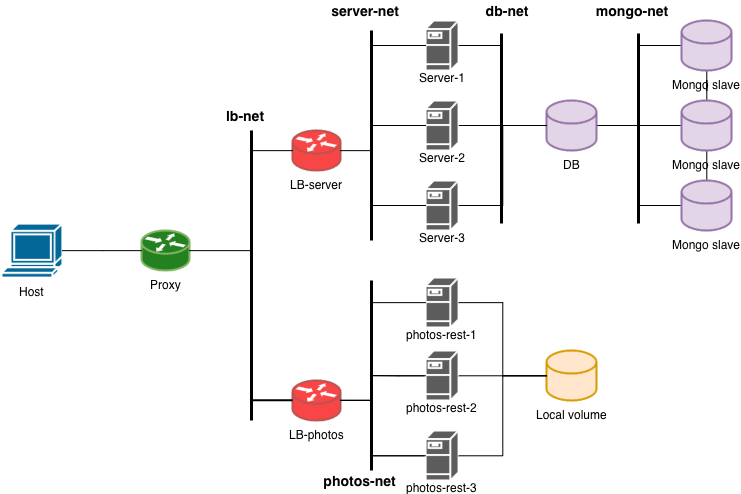

The diagram above was exported from draw.io. Its source (the exported page's mxGraphModel, read from the mxfile embedded in the PNG):
<mxGraphModel dx="543" dy="317" grid="1" gridSize="10" guides="1" tooltips="1" connect="1" arrows="1" fold="1" page="1" pageScale="1" pageWidth="850" pageHeight="1100" math="0" shadow="0">
  <root>
    <mxCell id="0" style=";html=1;" />
    <mxCell id="1" style=";html=1;" parent="0" />
    <mxCell id="204" value="Proxy" style="shape=mxgraph.cisco.routers.router;html=1;dashed=0;fillColor=#23821F;strokeColor=#82b366;strokeWidth=2;verticalLabelPosition=bottom;verticalAlign=top;fontFamily=Helvetica;fontSize=12;fontColor=#000000;" vertex="1" parent="1">
      <mxGeometry x="250" y="240" width="48" height="40" as="geometry" />
    </mxCell>
    <object label="Host" Host="" id="3a6578ecf50fb77c-362">
      <mxCell style="shape=mxgraph.cisco.computers_and_peripherals.terminal;html=1;dashed=0;fillColor=#036897;strokeColor=#FFFFFF;strokeWidth=2;verticalLabelPosition=bottom;verticalAlign=top;gradientColor=none;" vertex="1" parent="1">
        <mxGeometry x="110" y="233" width="61" height="54" as="geometry" />
      </mxCell>
    </object>
    <mxCell id="3a6578ecf50fb77c-365" style="edgeStyle=orthogonalEdgeStyle;rounded=0;html=1;entryX=0;entryY=0.5;entryPerimeter=0;endArrow=none;endFill=0;jettySize=auto;orthogonalLoop=1;strokeColor=#000000;strokeWidth=1;fontSize=12;fontColor=#000000;" edge="1" parent="1" source="3a6578ecf50fb77c-362" target="204">
      <mxGeometry relative="1" as="geometry" />
    </mxCell>
    <mxCell id="3a6578ecf50fb77c-367" value="LB-server" style="shape=mxgraph.cisco.routers.router;html=1;dashed=0;fillColor=#F84545;strokeColor=#b85450;strokeWidth=2;verticalLabelPosition=bottom;verticalAlign=top;fontFamily=Helvetica;fontSize=12;fontColor=#000000;" vertex="1" parent="1">
      <mxGeometry x="401" y="140" width="48" height="40" as="geometry" />
    </mxCell>
    <mxCell id="3a6578ecf50fb77c-368" value="LB&lt;span style=&quot;line-height: 1.2&quot;&gt;-photos&lt;/span&gt;" style="shape=mxgraph.cisco.routers.router;html=1;dashed=0;fillColor=#F84545;strokeColor=#b85450;strokeWidth=2;verticalLabelPosition=bottom;verticalAlign=top;fontFamily=Helvetica;fontSize=12;fontColor=#000000;" vertex="1" parent="1">
      <mxGeometry x="401" y="390" width="48" height="40" as="geometry" />
    </mxCell>
    <mxCell id="3a6578ecf50fb77c-371" style="edgeStyle=orthogonalEdgeStyle;rounded=0;html=1;endArrow=none;endFill=0;jettySize=auto;orthogonalLoop=1;strokeColor=#000000;strokeWidth=2;fontSize=12;fontColor=#000000;" edge="1" parent="1" source="3a6578ecf50fb77c-368">
      <mxGeometry relative="1" as="geometry">
        <mxPoint x="360" y="220" as="targetPoint" />
      </mxGeometry>
    </mxCell>
    <mxCell id="3a6578ecf50fb77c-375" style="edgeStyle=orthogonalEdgeStyle;rounded=0;html=1;entryX=0;entryY=0.5;entryPerimeter=0;endArrow=none;endFill=0;jettySize=auto;orthogonalLoop=1;strokeColor=#000000;strokeWidth=1;fontSize=12;fontColor=#000000;" edge="1" parent="1" source="204" target="3a6578ecf50fb77c-367">
      <mxGeometry relative="1" as="geometry">
        <Array as="points">
          <mxPoint x="360" y="260" />
          <mxPoint x="360" y="160" />
        </Array>
      </mxGeometry>
    </mxCell>
    <mxCell id="3a6578ecf50fb77c-385" value="Server-1" style="shape=mxgraph.cisco.servers.fileserver;html=1;dashed=0;fillColor=#5C5C5C;strokeColor=#ffffff;strokeWidth=2;verticalLabelPosition=bottom;verticalAlign=top;fontSize=12;fontColor=#000000;gradientColor=none;spacing=-5;" vertex="1" parent="1">
      <mxGeometry x="534" y="30" width="33" height="50" as="geometry" />
    </mxCell>
    <mxCell id="3a6578ecf50fb77c-386" value="&lt;span&gt;Server-2&lt;/span&gt;" style="shape=mxgraph.cisco.servers.fileserver;html=1;dashed=0;fillColor=#5C5C5C;strokeColor=#ffffff;strokeWidth=2;verticalLabelPosition=bottom;verticalAlign=top;fontSize=12;fontColor=#000000;gradientColor=none;spacing=-5;" vertex="1" parent="1">
      <mxGeometry x="534" y="110" width="33" height="50" as="geometry" />
    </mxCell>
    <mxCell id="3a6578ecf50fb77c-387" value="&lt;span&gt;Server-3&lt;/span&gt;" style="shape=mxgraph.cisco.servers.fileserver;html=1;dashed=0;fillColor=#5C5C5C;strokeColor=#ffffff;strokeWidth=2;verticalLabelPosition=bottom;verticalAlign=top;fontSize=12;fontColor=#000000;gradientColor=none;spacing=-5;" vertex="1" parent="1">
      <mxGeometry x="534" y="190" width="33" height="50" as="geometry" />
    </mxCell>
    <mxCell id="3a6578ecf50fb77c-388" style="edgeStyle=orthogonalEdgeStyle;rounded=0;html=1;entryX=0;entryY=0.5;entryPerimeter=0;endArrow=none;endFill=0;jettySize=auto;orthogonalLoop=1;strokeColor=#000000;strokeWidth=1;fontSize=12;fontColor=#000000;" edge="1" parent="1" source="3a6578ecf50fb77c-367" target="3a6578ecf50fb77c-385">
      <mxGeometry relative="1" as="geometry">
        <Array as="points">
          <mxPoint x="480" y="160" />
          <mxPoint x="480" y="55" />
        </Array>
      </mxGeometry>
    </mxCell>
    <mxCell id="3a6578ecf50fb77c-389" style="edgeStyle=orthogonalEdgeStyle;rounded=0;html=1;endArrow=none;endFill=0;jettySize=auto;orthogonalLoop=1;strokeColor=#000000;strokeWidth=1;fontSize=12;fontColor=#000000;" edge="1" parent="1" source="3a6578ecf50fb77c-386">
      <mxGeometry relative="1" as="geometry">
        <mxPoint x="480" y="135" as="targetPoint" />
      </mxGeometry>
    </mxCell>
    <mxCell id="3a6578ecf50fb77c-390" style="edgeStyle=orthogonalEdgeStyle;rounded=0;html=1;endArrow=none;endFill=0;jettySize=auto;orthogonalLoop=1;strokeColor=#000000;strokeWidth=1;fontSize=12;fontColor=#000000;" edge="1" parent="1" source="3a6578ecf50fb77c-387">
      <mxGeometry relative="1" as="geometry">
        <mxPoint x="480" y="140" as="targetPoint" />
        <Array as="points">
          <mxPoint x="480" y="215" />
          <mxPoint x="480" y="140" />
        </Array>
      </mxGeometry>
    </mxCell>
    <mxCell id="3a6578ecf50fb77c-393" value="photos-rest-1" style="shape=mxgraph.cisco.servers.fileserver;html=1;dashed=0;fillColor=#5C5C5C;strokeColor=#ffffff;strokeWidth=2;verticalLabelPosition=bottom;verticalAlign=top;fontSize=12;fontColor=#000000;gradientColor=none;spacing=-5;" vertex="1" parent="1">
      <mxGeometry x="534" y="287" width="33" height="50" as="geometry" />
    </mxCell>
    <mxCell id="3a6578ecf50fb77c-394" style="edgeStyle=orthogonalEdgeStyle;rounded=0;html=1;endArrow=none;endFill=0;jettySize=auto;orthogonalLoop=1;strokeColor=#000000;strokeWidth=1;fontSize=12;fontColor=#000000;" edge="1" parent="1" source="3a6578ecf50fb77c-395">
      <mxGeometry relative="1" as="geometry">
        <mxPoint x="480" y="385" as="targetPoint" />
      </mxGeometry>
    </mxCell>
    <mxCell id="3a6578ecf50fb77c-395" value="&lt;span&gt;photos-rest-2&lt;/span&gt;&lt;br&gt;" style="shape=mxgraph.cisco.servers.fileserver;html=1;dashed=0;fillColor=#5C5C5C;strokeColor=#ffffff;strokeWidth=2;verticalLabelPosition=bottom;verticalAlign=top;fontSize=12;fontColor=#000000;gradientColor=none;spacing=-5;" vertex="1" parent="1">
      <mxGeometry x="534" y="360" width="33" height="50" as="geometry" />
    </mxCell>
    <mxCell id="3a6578ecf50fb77c-396" style="edgeStyle=orthogonalEdgeStyle;rounded=0;html=1;endArrow=none;endFill=0;jettySize=auto;orthogonalLoop=1;strokeColor=#000000;strokeWidth=1;fontSize=12;fontColor=#000000;" edge="1" parent="1" source="3a6578ecf50fb77c-397">
      <mxGeometry relative="1" as="geometry">
        <mxPoint x="480" y="390" as="targetPoint" />
        <Array as="points">
          <mxPoint x="480" y="465" />
          <mxPoint x="480" y="390" />
        </Array>
      </mxGeometry>
    </mxCell>
    <mxCell id="3a6578ecf50fb77c-397" value="&lt;span&gt;photos-rest-3&lt;/span&gt;" style="shape=mxgraph.cisco.servers.fileserver;html=1;dashed=0;fillColor=#5C5C5C;strokeColor=#ffffff;strokeWidth=2;verticalLabelPosition=bottom;verticalAlign=top;fontSize=12;fontColor=#000000;gradientColor=none;spacing=-5;" vertex="1" parent="1">
      <mxGeometry x="534" y="440" width="33" height="50" as="geometry" />
    </mxCell>
    <mxCell id="79c2c878f64df5ef-208" style="edgeStyle=orthogonalEdgeStyle;rounded=0;html=1;exitX=1;exitY=0.5;exitPerimeter=0;entryX=0;entryY=0.5;entryPerimeter=0;jettySize=auto;orthogonalLoop=1;endArrow=none;endFill=0;" edge="1" parent="1" source="3a6578ecf50fb77c-400" target="79c2c878f64df5ef-207">
      <mxGeometry relative="1" as="geometry" />
    </mxCell>
    <mxCell id="79c2c878f64df5ef-211" style="edgeStyle=orthogonalEdgeStyle;rounded=0;html=1;exitX=1;exitY=0.5;exitPerimeter=0;entryX=0;entryY=0.5;entryPerimeter=0;jettySize=auto;orthogonalLoop=1;endArrow=none;endFill=0;" edge="1" parent="1" source="3a6578ecf50fb77c-400" target="79c2c878f64df5ef-206">
      <mxGeometry relative="1" as="geometry" />
    </mxCell>
    <mxCell id="79c2c878f64df5ef-212" style="edgeStyle=orthogonalEdgeStyle;rounded=0;html=1;exitX=1;exitY=0.5;exitPerimeter=0;entryX=0;entryY=0.5;entryPerimeter=0;jettySize=auto;orthogonalLoop=1;endArrow=none;endFill=0;" edge="1" parent="1" source="3a6578ecf50fb77c-400" target="79c2c878f64df5ef-205">
      <mxGeometry relative="1" as="geometry" />
    </mxCell>
    <mxCell id="3a6578ecf50fb77c-400" value="DB" style="shape=mxgraph.cisco.storage.relational_database;html=1;dashed=0;fillColor=#e1d5e7;strokeColor=#9673a6;strokeWidth=2;verticalLabelPosition=bottom;verticalAlign=top;fontSize=12;fontColor=#000000;" vertex="1" parent="1">
      <mxGeometry x="655" y="110" width="50" height="50" as="geometry" />
    </mxCell>
    <mxCell id="3a6578ecf50fb77c-401" style="edgeStyle=orthogonalEdgeStyle;rounded=0;html=1;entryX=1;entryY=0.5;entryPerimeter=0;endArrow=none;endFill=0;jettySize=auto;orthogonalLoop=1;strokeColor=#000000;strokeWidth=1;fontSize=12;fontColor=#000000;exitX=0;exitY=0.5;exitPerimeter=0;" edge="1" parent="1" source="3a6578ecf50fb77c-400" target="3a6578ecf50fb77c-385">
      <mxGeometry relative="1" as="geometry">
        <Array as="points">
          <mxPoint x="610" y="135" />
          <mxPoint x="610" y="55" />
        </Array>
      </mxGeometry>
    </mxCell>
    <mxCell id="3a6578ecf50fb77c-405" value="Local volume" style="shape=mxgraph.cisco.storage.relational_database;html=1;dashed=0;fillColor=#ffe6cc;strokeColor=#d79b00;strokeWidth=2;verticalLabelPosition=bottom;verticalAlign=top;fontSize=12;fontColor=#000000;" vertex="1" parent="1">
      <mxGeometry x="655" y="360" width="50" height="50" as="geometry" />
    </mxCell>
    <mxCell id="3a6578ecf50fb77c-406" style="edgeStyle=orthogonalEdgeStyle;rounded=0;html=1;exitX=1;exitY=0.5;exitPerimeter=0;entryX=0;entryY=0.5;entryPerimeter=0;endArrow=none;endFill=0;jettySize=auto;orthogonalLoop=1;strokeColor=#000000;strokeWidth=1;fontSize=12;fontColor=#000000;" edge="1" parent="1" source="3a6578ecf50fb77c-395" target="3a6578ecf50fb77c-405">
      <mxGeometry relative="1" as="geometry" />
    </mxCell>
    <mxCell id="3a6578ecf50fb77c-409" value="lb-net" style="text;html=1;strokeColor=none;fillColor=none;align=center;verticalAlign=middle;whiteSpace=wrap;fontSize=14;fontColor=#000000;fontStyle=1" vertex="1" parent="1">
      <mxGeometry x="330" y="115" width="46" height="20" as="geometry" />
    </mxCell>
    <mxCell id="3a6578ecf50fb77c-410" value="db-net" style="text;html=1;strokeColor=none;fillColor=none;align=center;verticalAlign=middle;whiteSpace=wrap;fontSize=14;fontColor=#000000;fontStyle=1" vertex="1" parent="1">
      <mxGeometry x="580" y="10" width="70" height="20" as="geometry" />
    </mxCell>
    <mxCell id="3a6578ecf50fb77c-411" value="photos-net" style="text;html=1;strokeColor=none;fillColor=none;align=center;verticalAlign=middle;whiteSpace=wrap;fontSize=14;fontColor=#000000;fontStyle=1" vertex="1" parent="1">
      <mxGeometry x="430" y="480" width="77" height="20" as="geometry" />
    </mxCell>
    <mxCell id="3a6578ecf50fb77c-412" value="server-net" style="text;html=1;strokeColor=none;fillColor=none;align=center;verticalAlign=middle;whiteSpace=wrap;fontSize=14;fontColor=#000000;rotation=0;fontStyle=1" vertex="1" parent="1">
      <mxGeometry x="438" y="10" width="72" height="20" as="geometry" />
    </mxCell>
    <mxCell id="3a6578ecf50fb77c-413" value="" style="endArrow=none;html=1;strokeColor=#000000;strokeWidth=3;fontSize=12;fontColor=#000000;endFill=0;" edge="1" parent="1">
      <mxGeometry width="50" height="50" relative="1" as="geometry">
        <mxPoint x="360" y="430" as="sourcePoint" />
        <mxPoint x="360" y="140" as="targetPoint" />
      </mxGeometry>
    </mxCell>
    <mxCell id="3a6578ecf50fb77c-414" value="" style="endArrow=none;html=1;strokeColor=#000000;strokeWidth=3;fontSize=14;fontColor=#000000;endFill=0;" edge="1" parent="1">
      <mxGeometry width="50" height="50" relative="1" as="geometry">
        <mxPoint x="480" y="250" as="sourcePoint" />
        <mxPoint x="480" y="40" as="targetPoint" />
      </mxGeometry>
    </mxCell>
    <mxCell id="3a6578ecf50fb77c-416" value="" style="endArrow=none;html=1;strokeColor=#000000;strokeWidth=3;fontSize=14;fontColor=#000000;endFill=0;" edge="1" parent="1">
      <mxGeometry width="50" height="50" relative="1" as="geometry">
        <mxPoint x="480" y="480" as="sourcePoint" />
        <mxPoint x="480" y="290" as="targetPoint" />
      </mxGeometry>
    </mxCell>
    <mxCell id="3a6578ecf50fb77c-419" value="" style="endArrow=none;html=1;strokeColor=#000000;strokeWidth=3;fontSize=14;fontColor=#000000;endFill=0;" edge="1" parent="1">
      <mxGeometry x="610" y="43" width="50" height="50" as="geometry">
        <mxPoint x="610" y="233" as="sourcePoint" />
        <mxPoint x="610" y="43" as="targetPoint" />
      </mxGeometry>
    </mxCell>
    <mxCell id="3a6578ecf50fb77c-420" style="edgeStyle=orthogonalEdgeStyle;rounded=0;html=1;exitX=1;exitY=0.5;exitPerimeter=0;entryX=0;entryY=0.5;entryPerimeter=0;endArrow=none;endFill=0;jettySize=auto;orthogonalLoop=1;strokeColor=#000000;strokeWidth=1;fontSize=14;fontColor=#000000;" edge="1" parent="1" source="3a6578ecf50fb77c-387" target="3a6578ecf50fb77c-400">
      <mxGeometry relative="1" as="geometry" />
    </mxCell>
    <mxCell id="3a6578ecf50fb77c-421" style="edgeStyle=orthogonalEdgeStyle;rounded=0;html=1;exitX=1;exitY=0.5;exitPerimeter=0;entryX=0;entryY=0.5;entryPerimeter=0;endArrow=none;endFill=0;jettySize=auto;orthogonalLoop=1;strokeColor=#000000;strokeWidth=1;fontSize=14;fontColor=#000000;" edge="1" parent="1" source="3a6578ecf50fb77c-386" target="3a6578ecf50fb77c-400">
      <mxGeometry relative="1" as="geometry" />
    </mxCell>
    <mxCell id="3a6578ecf50fb77c-422" style="edgeStyle=orthogonalEdgeStyle;rounded=0;html=1;exitX=1;exitY=0.5;exitPerimeter=0;entryX=0;entryY=0.5;entryPerimeter=0;endArrow=none;endFill=0;jettySize=auto;orthogonalLoop=1;strokeColor=#000000;strokeWidth=1;fontSize=14;fontColor=#000000;" edge="1" parent="1" source="3a6578ecf50fb77c-397" target="3a6578ecf50fb77c-405">
      <mxGeometry relative="1" as="geometry" />
    </mxCell>
    <mxCell id="3a6578ecf50fb77c-424" style="edgeStyle=orthogonalEdgeStyle;rounded=0;html=1;exitX=1;exitY=0.5;exitPerimeter=0;entryX=0;entryY=0.5;entryPerimeter=0;endArrow=none;endFill=0;jettySize=auto;orthogonalLoop=1;strokeColor=#000000;strokeWidth=1;fontSize=14;fontColor=#000000;" edge="1" parent="1" source="3a6578ecf50fb77c-393" target="3a6578ecf50fb77c-405">
      <mxGeometry relative="1" as="geometry" />
    </mxCell>
    <mxCell id="3a6578ecf50fb77c-425" style="edgeStyle=orthogonalEdgeStyle;rounded=0;html=1;exitX=0;exitY=0.5;exitPerimeter=0;entryX=1;entryY=0.5;entryPerimeter=0;endArrow=none;endFill=0;jettySize=auto;orthogonalLoop=1;strokeColor=#000000;strokeWidth=1;fontSize=14;fontColor=#000000;" edge="1" parent="1" source="3a6578ecf50fb77c-393" target="3a6578ecf50fb77c-368">
      <mxGeometry relative="1" as="geometry">
        <Array as="points">
          <mxPoint x="480" y="312" />
          <mxPoint x="480" y="410" />
        </Array>
      </mxGeometry>
    </mxCell>
    <mxCell id="3a6578ecf50fb77c-426" style="edgeStyle=orthogonalEdgeStyle;rounded=0;html=1;exitX=0;exitY=0.5;exitPerimeter=0;entryX=1;entryY=0.5;entryPerimeter=0;endArrow=none;endFill=0;jettySize=auto;orthogonalLoop=1;strokeColor=#000000;strokeWidth=1;fontSize=14;fontColor=#000000;" edge="1" parent="1" source="3a6578ecf50fb77c-395" target="3a6578ecf50fb77c-368">
      <mxGeometry relative="1" as="geometry">
        <Array as="points">
          <mxPoint x="480" y="385" />
          <mxPoint x="480" y="410" />
        </Array>
      </mxGeometry>
    </mxCell>
    <mxCell id="3a6578ecf50fb77c-427" style="edgeStyle=orthogonalEdgeStyle;rounded=0;html=1;exitX=0;exitY=0.5;exitPerimeter=0;entryX=1;entryY=0.5;entryPerimeter=0;endArrow=none;endFill=0;jettySize=auto;orthogonalLoop=1;strokeColor=#000000;strokeWidth=1;fontSize=14;fontColor=#000000;" edge="1" parent="1" source="3a6578ecf50fb77c-397" target="3a6578ecf50fb77c-368">
      <mxGeometry relative="1" as="geometry">
        <Array as="points">
          <mxPoint x="480" y="465" />
          <mxPoint x="480" y="410" />
        </Array>
      </mxGeometry>
    </mxCell>
    <mxCell id="79c2c878f64df5ef-204" value="" style="endArrow=none;html=1;strokeColor=#000000;strokeWidth=3;fontSize=14;fontColor=#000000;endFill=0;" edge="1" parent="1">
      <mxGeometry x="747" y="43" width="50" height="50" as="geometry">
        <mxPoint x="747" y="233" as="sourcePoint" />
        <mxPoint x="747" y="43" as="targetPoint" />
      </mxGeometry>
    </mxCell>
    <mxCell id="79c2c878f64df5ef-214" value="" style="edgeStyle=orthogonalEdgeStyle;rounded=0;html=1;endArrow=none;endFill=0;jettySize=auto;orthogonalLoop=1;" edge="1" parent="1" source="79c2c878f64df5ef-205" target="79c2c878f64df5ef-206">
      <mxGeometry relative="1" as="geometry" />
    </mxCell>
    <mxCell id="79c2c878f64df5ef-205" value="Mongo slave" style="shape=mxgraph.cisco.storage.relational_database;html=1;dashed=0;fillColor=#e1d5e7;strokeColor=#9673a6;strokeWidth=2;verticalLabelPosition=bottom;verticalAlign=top;fontSize=12;fontColor=#000000;" vertex="1" parent="1">
      <mxGeometry x="790" y="30" width="50" height="50" as="geometry" />
    </mxCell>
    <mxCell id="79c2c878f64df5ef-215" style="edgeStyle=orthogonalEdgeStyle;rounded=0;html=1;exitX=0.5;exitY=1;exitPerimeter=0;entryX=0.5;entryY=0;entryPerimeter=0;endArrow=none;endFill=0;jettySize=auto;orthogonalLoop=1;" edge="1" parent="1" source="79c2c878f64df5ef-206" target="79c2c878f64df5ef-207">
      <mxGeometry relative="1" as="geometry" />
    </mxCell>
    <mxCell id="79c2c878f64df5ef-206" value="Mongo slave" style="shape=mxgraph.cisco.storage.relational_database;html=1;dashed=0;fillColor=#e1d5e7;strokeColor=#9673a6;strokeWidth=2;verticalLabelPosition=bottom;verticalAlign=top;fontSize=12;fontColor=#000000;" vertex="1" parent="1">
      <mxGeometry x="790" y="110" width="50" height="50" as="geometry" />
    </mxCell>
    <mxCell id="79c2c878f64df5ef-207" value="Mongo slave" style="shape=mxgraph.cisco.storage.relational_database;html=1;dashed=0;fillColor=#e1d5e7;strokeColor=#9673a6;strokeWidth=2;verticalLabelPosition=bottom;verticalAlign=top;fontSize=12;fontColor=#000000;" vertex="1" parent="1">
      <mxGeometry x="790" y="190" width="50" height="50" as="geometry" />
    </mxCell>
    <mxCell id="79c2c878f64df5ef-219" value="mongo-net" style="text;html=1;strokeColor=none;fillColor=none;align=center;verticalAlign=middle;whiteSpace=wrap;fontSize=14;fontColor=#000000;fontStyle=1" vertex="1" parent="1">
      <mxGeometry x="690" y="10" width="100" height="20" as="geometry" />
    </mxCell>
  </root>
</mxGraphModel>